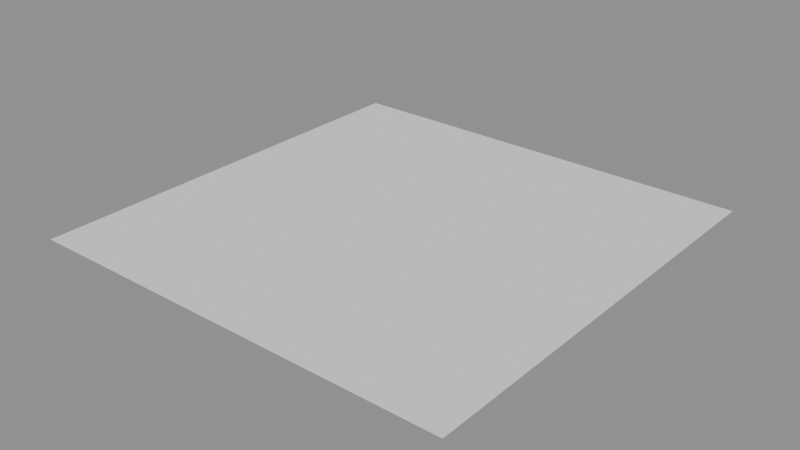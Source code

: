 # Source: Floor.blend  (saved by Blender 4.3.34; exported with 4.5.12 LTS)
import bpy
from mathutils import Matrix  # noqa: F401  (used for matrix-valued properties, if any)

bpy.ops.wm.read_factory_settings(use_empty=True)
scene = bpy.context.scene
scene.name = 'Scene'

# ---- meshes
me_plane_010 = bpy.data.meshes.new('Plane.010')
me_plane_010.from_pydata([(-1.0, -1.0, 0.0), (1.0, -1.0, 0.0), (-1.0, 1.0, 0.0), (1.0, 1.0, 0.0)], [], [(0, 1, 3, 2)])
me_plane_010.polygons.foreach_set('use_smooth', [True] * 1)
_uv = me_plane_010.uv_layers.new(name='UVMap')
_uv.uv.foreach_set('vector', [0.0, 0.0, 1.0, 0.0, 1.0, 1.0, 0.0, 1.0])
me_plane_010.update()
me_plane_010.normals_split_custom_set([tuple(v) for v in zip(*[iter([0.0, 0.0, 1.0, 0.0, 0.0, 1.0, 0.0, 0.0, 1.0, 0.0, 0.0, 1.0])] * 3)])

# ---- objects
ob_plane_013 = bpy.data.objects.new('Plane.013', me_plane_010)

# ---- transforms, parenting, visibility, modifiers, constraints
ob_plane_013.location = (0.0, 0.0, 0.0)
ob_plane_013.rotation_euler = (-1.629e-07, 0.0, 0.0)
ob_plane_013.color = (0.8, 0.8, 0.8, 1.0)

# ---- collection membership
scene.collection.objects.link(ob_plane_013)

# ---- scene / render settings (as saved in the file)
scene.frame_start = 1; scene.frame_end = 250; scene.frame_set(1)
scene.render.engine = 'BLENDER_EEVEE_NEXT'
bpy.context.view_layer.update()

# ---- added for rendering (the .blend has no active camera and no usable light): camera, sun + grey world if the file has none
cam_auto = bpy.data.cameras.new('AutoCamera')
cam_auto.lens = 50.0
cam_auto.sensor_width = 36.0
cam_auto.clip_end = 1000.0
ob_auto_camera = bpy.data.objects.new('AutoCamera', cam_auto)
scene.collection.objects.link(ob_auto_camera)
ob_auto_camera.location = (2.61693, -3.14032, 2.09354)
ob_auto_camera.rotation_euler = (1.09748, -7.21219e-08, 0.694738)
scene.camera = ob_auto_camera
light_auto_sun = bpy.data.lights.new('AutoSun', 'SUN')
light_auto_sun.energy = 3.0
light_auto_sun.angle = 0.0523599
ob_auto_sun = bpy.data.objects.new('AutoSun', light_auto_sun)
scene.collection.objects.link(ob_auto_sun)
ob_auto_sun.rotation_euler = (0.872665, 0.174533, 0.523599)
if scene.world is None:
    world_auto = bpy.data.worlds.new('AutoWorld')
    world_auto.color = (0.3, 0.3, 0.3)
    scene.world = world_auto
bpy.context.view_layer.update()
